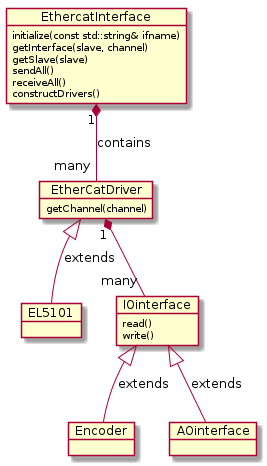

The diagram above was rendered by PlantUML. Its source (embedded in the PNG):
@startuml

EthercatInterface "1" *-- "many" EtherCatDriver : contains

EthercatInterface:initialize(const std::string& ifname)
EthercatInterface:getInterface(slave, channel)
EthercatInterface:getSlave(slave)
EthercatInterface:sendAll()
EthercatInterface:receiveAll()
EthercatInterface:constructDrivers()

EtherCatDriver ^-- EL5101 : extends

EtherCatDriver "1" *--  "many" IOinterface
EtherCatDriver : getChannel(channel)

IOinterface : read()
IOinterface : write()

IOinterface ^-- Encoder : extends
IOinterface ^-- AOinterface : extends

@enduml